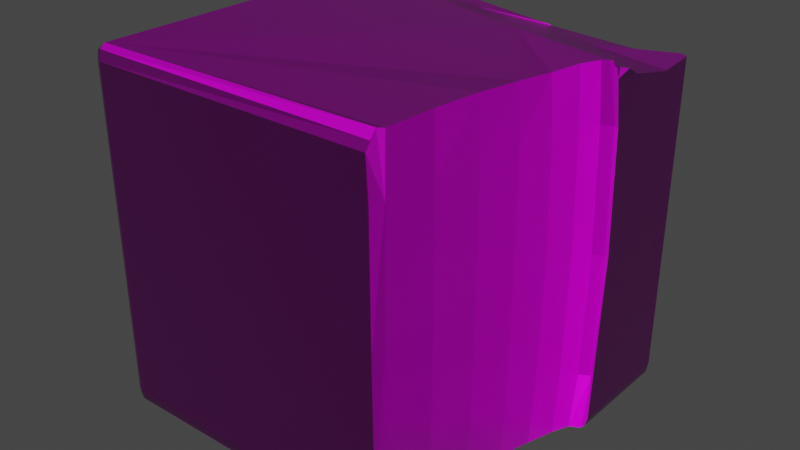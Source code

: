 # Source: wall_rock1b.blend  (saved by Blender 2.81.16; exported with 4.5.12 LTS)
import bpy
from mathutils import Matrix  # noqa: F401  (used for matrix-valued properties, if any)

bpy.ops.wm.read_factory_settings(use_empty=True)
scene = bpy.context.scene
scene.name = 'Scene'

# ---- collections
col_collection = bpy.data.collections.new('Collection'); scene.collection.children.link(col_collection)

# ---- images (referenced by path relative to the original .blend; pixels are not part of the script)
import os
ASSET_DIR = os.environ.get("B2B_ASSET_DIR", "")  # directory of the original .blend (textures are referenced by path, not embedded)
HERE = os.path.dirname(os.path.abspath(__file__))  # packed textures are extracted next to this script under _unpacked/

def load_image(name, relpath, width, height, colorspace="sRGB"):
    """Load a texture the original file referenced (path relative to the .blend, or extracted next to this script)."""
    p = next((c for c in (os.path.join(HERE, relpath), os.path.join(ASSET_DIR, relpath)) if relpath and os.path.exists(c)), "")
    if p:
        img = bpy.data.images.load(p, check_existing=True)
        img.name = name
    else:  # same state as the original file: an image datablock whose file is absent (Cycles renders it pink)
        img = bpy.data.images.new(name, width, height)
        img.source = "FILE"
        img.filepath = "//" + (relpath or name)
    img.colorspace_settings.name = colorspace
    return img
img_wall_rock1b_png = load_image('wall_rock1b.png', 'wall_rock1b.png', 1024, 1024, 'sRGB')
img_wall_rock = load_image('wall_rock', 'wall_rock1b_roughness.png', 1024, 1024, 'sRGB')
img_wall_rock1b_normal_png = load_image('wall_rock1b_normal.png', 'wall_rock1b_normal.png', 1024, 1024, 'sRGB')

# ---- materials (node trees are filled in below, after node groups)
mat_wall_rock1b = bpy.data.materials.new('wall_rock1b')

# ---- material node trees
mat_wall_rock1b.use_nodes = True; mat_wall_rock1b.node_tree.nodes.clear()
_N = mat_wall_rock1b.node_tree.nodes; _L = mat_wall_rock1b.node_tree.links
n0 = _N.new('ShaderNodeTexCoord'); n0.name = 'Texture Coordinate'; n0.location = (-1078, 94)
n1 = _N.new('ShaderNodeValToRGB'); n1.name = 'ColorRamp'; n1.location = (-673, 136)
while len(n1.color_ramp.elements) > 1: n1.color_ramp.elements.remove(n1.color_ramp.elements[-1])
n1.color_ramp.elements[0].position = 0.0; n1.color_ramp.elements[0].color = (0.07744, 0.02688, 0.006675, 1.0)
_e = n1.color_ramp.elements.new(0.404); _e.color = (0.0, 0.0, 0.0, 1.0)
_e = n1.color_ramp.elements.new(0.56); _e.color = (0.3718, 0.1215, 0.06119, 1.0)
_e = n1.color_ramp.elements.new(0.8); _e.color = (0.7023, 0.3727, 0.1076, 1.0)
n2 = _N.new('ShaderNodeTexNoise'); n2.name = 'Noise Texture'; n2.location = (-873, 103)
n2.inputs[2].default_value = 16.0
n2.inputs[3].default_value = 15.0
n3 = _N.new('ShaderNodeTexNoise'); n3.name = 'Noise Texture.001'; n3.location = (-869, 318)
n3.inputs[2].default_value = 60.0
n3.inputs[3].default_value = 5.0
n4 = _N.new('ShaderNodeTexNoise'); n4.name = 'Noise Texture.002'; n4.location = (-871, 534)
n4.inputs[2].default_value = 25.0
n4.inputs[3].default_value = 15.0
n5 = _N.new('ShaderNodeValToRGB'); n5.name = 'ColorRamp.001'; n5.location = (-670, 387)
while len(n5.color_ramp.elements) > 1: n5.color_ramp.elements.remove(n5.color_ramp.elements[-1])
n5.color_ramp.elements[0].position = 0.345; n5.color_ramp.elements[0].color = (0.0, 0.0, 0.0, 1.0)
_e = n5.color_ramp.elements.new(0.831); _e.color = (1.0, 1.0, 1.0, 1.0)
n6 = _N.new('ShaderNodeValToRGB'); n6.name = 'ColorRamp.002'; n6.location = (-668, 620)
while len(n6.color_ramp.elements) > 1: n6.color_ramp.elements.remove(n6.color_ramp.elements[-1])
n6.color_ramp.elements[0].position = 0.628; n6.color_ramp.elements[0].color = (0.0, 0.0, 0.0, 1.0)
_e = n6.color_ramp.elements.new(0.831); _e.color = (1.0, 1.0, 1.0, 1.0)
n7 = _N.new('ShaderNodeMix'); n7.name = 'Mix'; n7.location = (-309, 317)
n7.data_type = 'RGBA'
n7.blend_type = 'DARKEN'
n7.inputs[7].default_value = (0.1437, 0.01989, 0.006224, 1.0)
n8 = _N.new('ShaderNodeMix'); n8.name = 'Mix.001'; n8.location = (-146, 455)
n8.data_type = 'RGBA'
n8.blend_type = 'LIGHTEN'
n8.inputs[7].default_value = (0.5756, 0.5756, 0.5756, 1.0)
n9 = _N.new('ShaderNodeTexCoord'); n9.name = 'Texture Coordinate.001'; n9.location = (275, 274)
n10 = _N.new('ShaderNodeTexImage'); n10.name = 'Image Texture.001'; n10.location = (673, 424)
n10.image = img_wall_rock1b_png
n11 = _N.new('ShaderNodeTexImage'); n11.name = 'Image Texture.002'; n11.location = (673, 150)
n11.image = img_wall_rock
n12 = _N.new('ShaderNodeTexImage'); n12.name = 'Image Texture.003'; n12.location = (672, -123)
n12.image = img_wall_rock1b_normal_png
n13 = _N.new('ShaderNodeMapping'); n13.name = 'Mapping'; n13.location = (460, 323)
n13.width = 166
n14 = _N.new('ShaderNodeOutputMaterial'); n14.name = 'Material Output'; n14.location = (1441, 288)
n15 = _N.new('ShaderNodeHueSaturation'); n15.name = 'Hue Saturation Value'; n15.location = (74, 439)
n15.inputs[1].default_value = 0.95
n16 = _N.new('ShaderNodeBump'); n16.name = 'Bump'; n16.location = (94, 89)
n16.invert = True
n16.inputs[0].default_value = 0.4
n16.inputs[1].default_value = 1.0
n16.inputs[2].default_value = 1.0
n17 = _N.new('ShaderNodeBsdfPrincipled'); n17.name = 'Principled BSDF'; n17.location = (1176, 430)
n17.distribution = 'GGX'
n17.subsurface_method = 'BURLEY'
n17.inputs[3].default_value = 1.45
n17.inputs[27].default_value = (0.0, 0.0, 0.0, 1.0)
n17.inputs[28].default_value = 1.0
n18 = _N.new('ShaderNodeTexImage'); n18.name = 'Image Texture'; n18.location = (1175, 712)
n18.image = img_wall_rock
n19 = _N.new('ShaderNodeNormalMap'); n19.name = 'Normal Map'; n19.location = (980, -21)
_L.new(n2.outputs[0], n1.inputs[0])
_L.new(n0.outputs[3], n2.inputs[0])
_L.new(n0.outputs[3], n3.inputs[0])
_L.new(n3.outputs[0], n5.inputs[0])
_L.new(n5.outputs[0], n7.inputs[0])
_L.new(n1.outputs[0], n7.inputs[6])
_L.new(n0.outputs[3], n4.inputs[0])
_L.new(n4.outputs[0], n6.inputs[0])
_L.new(n6.outputs[0], n8.inputs[0])
_L.new(n7.outputs[2], n8.inputs[6])
_L.new(n8.outputs[2], n15.inputs[4])
_L.new(n17.outputs[0], n14.inputs[0])
_L.new(n8.outputs[2], n16.inputs[3])
_L.new(n13.outputs[0], n10.inputs[0])
_L.new(n9.outputs[2], n13.inputs[0])
_L.new(n13.outputs[0], n11.inputs[0])
_L.new(n13.outputs[0], n12.inputs[0])
_L.new(n12.outputs[0], n19.inputs[1])
_L.new(n10.outputs[0], n17.inputs[0])
_L.new(n11.outputs[0], n17.inputs[2])
_L.new(n19.outputs[0], n17.inputs[5])
n14.is_active_output = True

# ---- world
world_world = bpy.data.worlds.new('World'); scene.world = world_world
world_world.use_nodes = True; world_world.node_tree.nodes.clear()
_N = world_world.node_tree.nodes; _L = world_world.node_tree.links
n0 = _N.new('ShaderNodeOutputWorld'); n0.name = 'World Output'; n0.location = (300, 300)
n1 = _N.new('ShaderNodeBackground'); n1.name = 'Background'; n1.location = (10, 300)
n1.inputs[0].default_value = (0.05088, 0.05088, 0.05088, 1.0)
_L.new(n1.outputs[0], n0.inputs[0])
n0.is_active_output = True
world_world.color = (0.05088, 0.05088, 0.05088)
world_world.use_sun_shadow = False
world_world.sun_shadow_jitter_overblur = 0.0

# ---- meshes
me_cube = bpy.data.meshes.new('Cube')
me_cube.from_pydata([(0.1224, 0.1211, 0.1181), (0.1712, 0.148, 0.1117), (0.2368, 0.1842, 0.106), (-0.01062, 0.1614, 0.1181), (0.05146, 0.1842, 0.1117), (0.135, 0.215, 0.106), (-0.1198, 0.2104, 0.1181), (-0.04677, 0.2283, 0.1117), (0.245, 0.08731, 0.08535), (0.245, 0.095, 3.303e-08), (0.245, 0.08731, -0.08535), (0.1729, -0.2285, 0.08535), (0.1714, -0.227, 3.303e-08), (0.1729, -0.2285, -0.08535), (0.177, -0.1549, 0.08535), (0.1757, -0.1519, 3.303e-08), (0.177, -0.1549, -0.08535), (0.1838, -0.08704, 0.08535), (0.1826, -0.08277, 3.303e-08), (0.1838, -0.08704, -0.08535), (0.193, -0.02759, 0.08535), (0.192, -0.02216, 3.303e-08), (0.193, -0.02759, -0.08535), (0.2041, 0.0212, 0.08535), (0.2033, 0.02759, 3.303e-08), (0.2041, 0.0212, -0.08535), (0.2169, 0.05745, 0.08535), (0.2163, 0.06455, 3.303e-08), (0.2169, 0.05745, -0.08535), (0.2306, 0.07978, 0.08535), (0.2304, 0.08731, 3.303e-08), (0.2306, 0.07978, -0.08535), (-0.24, 0.25, -0.115), (-0.24, 0.24, -0.125), (-0.25, 0.24, -0.115), (-0.24, 0.2471, -0.1221), (-0.2458, 0.2458, -0.1208), (-0.2471, 0.24, -0.1221), (-0.2471, 0.2471, -0.115), (-0.24, -0.24, -0.125), (-0.24, -0.25, -0.115), (-0.25, -0.24, -0.115), (-0.24, -0.2471, -0.1221), (-0.2458, -0.2458, -0.1208), (-0.2471, -0.2471, -0.115), (-0.2471, -0.24, -0.1221), (-0.24, 0.25, 0.115), (-0.25, 0.24, 0.115), (-0.24, 0.24, 0.125), (-0.2471, 0.2471, 0.115), (-0.2458, 0.2458, 0.1208), (-0.2471, 0.24, 0.1221), (-0.24, 0.2471, 0.1221), (-0.24, -0.25, 0.115), (-0.24, -0.24, 0.125), (-0.25, -0.24, 0.115), (-0.24, -0.2471, 0.1221), (-0.2458, -0.2458, 0.1208), (-0.2471, -0.24, 0.1221), (-0.2471, -0.2471, 0.115), (0.24, 0.25, -0.115), (0.25, 0.24, -0.115), (0.24, 0.24, -0.125), (0.2471, 0.2471, -0.115), (0.2458, 0.2458, -0.1208), (0.2471, 0.24, -0.1221), (0.24, 0.2471, -0.1221), (0.2502, 0.09244, 0.0002154), (0.2504, 0.0826, -0.08436), (0.2511, 0.07728, -0.1152), (0.2459, 0.07947, -0.1222), (0.2437, 0.07797, -0.1234), (0.2297, 0.06827, -0.1232), (0.2043, 0.01229, -0.126), (0.1942, -0.03522, -0.1245), (0.2403, 0.07521, -0.1237), (0.2176, 0.04762, -0.1247), (0.1861, -0.09542, -0.1248), (0.1791, -0.1592, -0.1248), (0.1749, -0.2298, -0.1246), (0.1713, -0.25, 2.293e-05), (0.1721, -0.2489, -0.08521), (0.17, -0.2412, -0.1265), (0.1692, -0.2514, -0.1157), (0.1704, -0.2474, -0.1217), (0.2389, 0.07415, 0.1255), (0.2439, 0.07585, 0.1227), (0.2507, 0.08557, 0.08501), (0.2037, 0.01258, 0.1228), (0.2308, 0.06919, 0.1253), (0.195, -0.03557, 0.1237), (0.1872, -0.09501, 0.1249), (0.1788, -0.1593, 0.1248), (0.175, -0.2299, 0.1247), (0.171, -0.2504, 0.08591), (0.2497, 0.07688, 0.1154), (0.248, 0.07566, 0.1217), (0.2176, 0.04719, 0.1246), (0.1682, -0.2511, 0.1145), (0.1704, -0.2467, 0.1204), (0.1711, -0.2387, 0.1258), (0.25, 0.1822, 0.1057), (0.2498, 0.1929, 0.1049), (0.2389, 0.2513, 0.1068), (0.2483, 0.2457, 0.1066), (0.2513, 0.2399, 0.1076), (0.2513, 0.1152, 0.1137), (0.2525, 0.09531, 0.1196), (0.252, 0.1313, 0.1117), (0.2468, 0.08456, 0.1208), (0.2432, 0.07494, 0.1253), (0.09177, 0.1066, 0.1255), (0.2357, 0.2509, 0.1017), (0.05173, 0.2508, 0.1061), (-0.04954, 0.1474, 0.1251), (0.04602, 0.2496, 0.1069), (-0.08066, 0.2517, 0.1132), (-0.1269, 0.2515, 0.116), (-0.1779, 0.25, 0.1178), (-0.1647, 0.1991, 0.1247), (-0.2057, 0.2483, 0.1219), (-0.2242, 0.2399, 0.1248)], [], [(2, 5, 4, 1), (0, 3, 114, 111), (1, 4, 3, 0), (3, 6, 119, 114), (4, 7, 6, 3), (5, 113, 115, 7, 4), (6, 118, 120, 121, 119), (7, 116, 117, 118, 6), (8, 87, 95, 96, 86), (9, 67, 87, 8), (10, 68, 67, 9), (12, 15, 14, 11), (13, 16, 15, 12), (11, 14, 92, 93), (14, 17, 91, 92), (15, 18, 17, 14), (16, 19, 18, 15), (19, 22, 21, 18), (17, 20, 90, 91), (18, 21, 20, 17), (20, 23, 88, 90), (21, 24, 23, 20), (22, 25, 24, 21), (23, 26, 97, 88), (24, 27, 26, 23), (25, 28, 27, 24), (26, 29, 89, 97), (27, 30, 29, 26), (28, 31, 30, 27), (29, 8, 86, 85, 89), (30, 9, 8, 29), (31, 10, 9, 30), (62, 75, 72, 76, 73, 74, 77, 78, 79, 82, 39, 33), (34, 41, 55, 47), (48, 54, 100, 93, 92, 91, 90, 88, 97, 89, 85, 110, 111, 114, 119, 121), (32, 35, 36, 38), (33, 37, 36, 35), (34, 38, 36, 37), (39, 42, 43, 45), (40, 44, 43, 42), (41, 45, 43, 44), (46, 49, 50, 52), (47, 51, 50, 49), (48, 52, 50, 51), (53, 56, 57, 59), (54, 58, 57, 56), (55, 59, 57, 58), (60, 63, 64, 66), (61, 65, 64, 63), (62, 66, 64, 65), (46, 32, 38, 49), (49, 38, 34, 47), (33, 39, 45, 37), (37, 45, 41, 34), (40, 53, 59, 44), (44, 59, 55, 41), (54, 48, 51, 58), (58, 51, 47, 55), (53, 98, 99, 56), (56, 99, 100, 54), (60, 103, 104, 63), (63, 104, 105, 61), (32, 60, 66, 35), (35, 66, 62, 33), (46, 117, 116, 115, 113, 112, 103, 60, 32), (85, 86, 96, 109, 110), (84, 83, 40, 42), (70, 71, 75, 62, 65), (78, 16, 13, 79), (83, 81, 80, 94, 98, 53, 40), (80, 12, 11, 94), (96, 95, 106, 107, 109), (82, 84, 42, 39), (69, 70, 65, 61), (94, 11, 93, 100, 99, 98), (73, 25, 22, 74), (81, 13, 12, 80), (76, 28, 25, 73), (77, 19, 16, 78), (74, 22, 19, 77), (71, 10, 31, 72, 75), (79, 13, 81, 83, 84, 82), (68, 10, 71, 70, 69), (72, 31, 28, 76), (102, 2, 101), (116, 7, 115), (112, 5, 2, 102, 105, 104, 103), (101, 2, 1, 108), (113, 5, 112), (107, 0, 111, 110, 109), (120, 118, 117, 46, 52), (105, 102, 101, 108, 106, 95, 87, 67, 68, 69, 61), (108, 1, 0, 107, 106), (121, 120, 52, 48)])
_uv = me_cube.uv_layers.new(name='UVMap')
_uv.uv.foreach_set('vector', [0.4272, 0.01464, 0.4576, 0.1077, 0.4268, 0.1841, 0.391, 0.07467, 0.3639, 0.1192, 0.4037, 0.2408, 0.3893, 0.2764, 0.3489, 0.1472, 0.391, 0.07467, 0.4268, 0.1841, 0.4037, 0.2408, 0.3639, 0.1192, 0.4037, 0.2408, 0.4521, 0.3406, 0.4405, 0.3817, 0.3893, 0.2764, 0.4268, 0.1841, 0.4704, 0.2739, 0.4521, 0.3406, 0.4037, 0.2408, 0.4576, 0.1077, 0.493, 0.1838, 0.4918, 0.189, 0.4704, 0.2739, 0.4268, 0.1841, 0.4521, 0.3406, 0.4914, 0.3937, 0.4894, 0.419, 0.4808, 0.436, 0.4405, 0.3817, 0.4704, 0.2739, 0.4934, 0.3048, 0.493, 0.347, 0.4914, 0.3937, 0.4521, 0.3406, 0.9918, 0.6439, 0.9977, 0.6435, 1.0, 0.6714, 0.9988, 0.6773, 0.995, 0.6782, 0.9888, 0.5657, 0.9945, 0.5659, 0.9977, 0.6435, 0.9918, 0.6439, 0.991, 0.4878, 0.9976, 0.4887, 0.9945, 0.5659, 0.9888, 0.5657, 0.3677, 0.7529, 0.3675, 0.6845, 0.4521, 0.687, 0.4523, 0.7541, 0.2831, 0.754, 0.283, 0.6869, 0.3675, 0.6845, 0.3677, 0.7529, 0.4523, 0.7541, 0.4521, 0.687, 0.4913, 0.6908, 0.4913, 0.755, 0.4521, 0.687, 0.4521, 0.6248, 0.4914, 0.6315, 0.4913, 0.6908, 0.3675, 0.6845, 0.3674, 0.6211, 0.4521, 0.6248, 0.4521, 0.687, 0.283, 0.6869, 0.2829, 0.6247, 0.3674, 0.6211, 0.3675, 0.6845, 0.2829, 0.6247, 0.2829, 0.5697, 0.3674, 0.565, 0.3674, 0.6211, 0.4521, 0.6248, 0.4521, 0.5698, 0.4902, 0.5767, 0.4914, 0.6315, 0.3674, 0.6211, 0.3674, 0.565, 0.4521, 0.5698, 0.4521, 0.6248, 0.4521, 0.5698, 0.4522, 0.5241, 0.4893, 0.532, 0.4902, 0.5767, 0.3674, 0.565, 0.3676, 0.5184, 0.4522, 0.5241, 0.4521, 0.5698, 0.2829, 0.5697, 0.283, 0.524, 0.3676, 0.5184, 0.3674, 0.565, 0.4522, 0.5241, 0.4524, 0.4895, 0.4913, 0.4986, 0.4893, 0.532, 0.3676, 0.5184, 0.3677, 0.4831, 0.4524, 0.4895, 0.4522, 0.5241, 0.283, 0.524, 0.2832, 0.4894, 0.3677, 0.4831, 0.3676, 0.5184, 0.4524, 0.4895, 0.4526, 0.4672, 0.4922, 0.4768, 0.4913, 0.4986, 0.3677, 0.4831, 0.368, 0.4604, 0.4526, 0.4672, 0.4524, 0.4895, 0.2832, 0.4894, 0.2835, 0.4671, 0.368, 0.4604, 0.3677, 0.4831, 0.9811, 0.6441, 0.9918, 0.6439, 0.995, 0.6782, 0.9909, 0.6808, 0.985, 0.6807, 0.9778, 0.566, 0.9888, 0.5657, 0.9918, 0.6439, 0.9811, 0.6441, 0.9802, 0.488, 0.991, 0.4878, 0.9888, 0.5657, 0.9778, 0.566, 0.5007, 0.4462, 0.5004, 0.2955, 0.511, 0.2892, 0.5229, 0.2702, 0.536, 0.2379, 0.546, 0.1945, 0.554, 0.1394, 0.561, 0.08111, 0.5652, 0.01649, 0.5699, 0.006064, 0.9759, 0.006617, 0.9759, 0.4456, 0.7427, 0.8907, 0.7427, 0.4591, 0.9707, 0.4591, 0.9707, 0.8907, 0.4809, 0.4504, 0.006971, 0.4513, 0.007889, 0.07521, 0.01674, 0.07169, 0.08643, 0.06803, 0.1499, 0.06026, 0.2087, 0.053, 0.2563, 0.04502, 0.2903, 0.03217, 0.3119, 0.0201, 0.3168, 0.01264, 0.3176, 0.008724, 0.3489, 0.1472, 0.3893, 0.2764, 0.4405, 0.3817, 0.4808, 0.436, 0.7283, 0.8991, 0.7354, 0.8992, 0.7342, 0.9045, 0.7284, 0.9056, 0.9759, 0.4456, 0.983, 0.4456, 0.9818, 0.4509, 0.976, 0.4521, 0.7427, 0.8907, 0.7427, 0.8976, 0.737, 0.8966, 0.7357, 0.8912, 0.9759, 0.006617, 0.976, 0.0002263, 0.9818, 0.001438, 0.983, 0.006683, 0.235, 0.4661, 0.2351, 0.4591, 0.2408, 0.4598, 0.2421, 0.4652, 0.7427, 0.4591, 0.7357, 0.4595, 0.737, 0.4546, 0.7427, 0.4532, 0.5006, 0.8995, 0.5007, 0.906, 0.4951, 0.9049, 0.4937, 0.8996, 0.9707, 0.8907, 0.9777, 0.8912, 0.9764, 0.8966, 0.9707, 0.8976, 0.4809, 0.4504, 0.4881, 0.4504, 0.487, 0.4557, 0.4812, 0.4569, 0.007085, 0.4652, 0.000121, 0.4642, 0.001421, 0.4589, 0.007123, 0.4582, 0.006971, 0.4513, 0.007233, 0.4578, 0.001645, 0.4566, 0.0002466, 0.4513, 0.9707, 0.4591, 0.9707, 0.4532, 0.9764, 0.4546, 0.9777, 0.4595, 0.7283, 0.4603, 0.7284, 0.4539, 0.7342, 0.4551, 0.7354, 0.4603, 0.402, 0.782, 0.4015, 0.7755, 0.407, 0.7766, 0.4085, 0.7819, 0.5007, 0.4462, 0.5009, 0.4527, 0.4952, 0.4516, 0.4939, 0.4463, 0.5006, 0.8995, 0.7283, 0.8991, 0.7284, 0.9056, 0.5007, 0.906, 0.9707, 0.8976, 0.7427, 0.8976, 0.7427, 0.8907, 0.9707, 0.8907, 0.9759, 0.4456, 0.9759, 0.006617, 0.983, 0.006683, 0.983, 0.4456, 0.7357, 0.8912, 0.7357, 0.4595, 0.7427, 0.4591, 0.7427, 0.8907, 0.235, 0.4661, 0.007085, 0.4652, 0.007123, 0.4582, 0.2351, 0.4591, 0.7427, 0.4532, 0.9707, 0.4532, 0.9707, 0.4591, 0.7427, 0.4591, 0.006971, 0.4513, 0.4809, 0.4504, 0.4812, 0.4569, 0.007233, 0.4578, 0.9777, 0.4595, 0.9777, 0.8912, 0.9707, 0.8907, 0.9707, 0.4591, 0.007085, 0.4652, 0.007909, 0.8159, 0.002144, 0.8164, 0.000121, 0.4642, 0.0002466, 0.4513, 0.0004937, 0.07591, 0.007889, 0.07521, 0.006971, 0.4513, 0.7283, 0.4603, 0.5086, 0.4616, 0.5091, 0.4532, 0.7284, 0.4539, 0.4085, 0.7819, 0.4085, 0.9846, 0.4034, 0.9857, 0.402, 0.782, 0.7283, 0.8991, 0.7283, 0.4603, 0.7354, 0.4603, 0.7354, 0.8992, 0.976, 0.4521, 0.5009, 0.4527, 0.5007, 0.4462, 0.9759, 0.4456, 0.5006, 0.8995, 0.4995, 0.796, 0.5023, 0.7537, 0.5087, 0.638, 0.5093, 0.6327, 0.5137, 0.4645, 0.5086, 0.4616, 0.7283, 0.4603, 0.7283, 0.8991, 0.3168, 0.01264, 0.3187, 0.008071, 0.3186, 0.004355, 0.3275, 0.005461, 0.3176, 0.008724, 0.2421, 0.8177, 0.2361, 0.8178, 0.235, 0.4661, 0.2421, 0.4652, 0.495, 0.2995, 0.4971, 0.2981, 0.5004, 0.2955, 0.5007, 0.4462, 0.4939, 0.4463, 0.244, 0.6905, 0.283, 0.6869, 0.2831, 0.754, 0.2443, 0.7549, 0.2361, 0.8178, 0.2059, 0.8194, 0.1214, 0.8187, 0.03628, 0.8183, 0.007909, 0.8159, 0.007085, 0.4652, 0.235, 0.4661, 0.3678, 0.7737, 0.3677, 0.7529, 0.4523, 0.7541, 0.4529, 0.7742, 0.2423, 0.9999, 0.2437, 0.9941, 0.2814, 0.9923, 0.2622, 0.9979, 0.2508, 0.9989, 0.5699, 0.006064, 0.5697, 0.0004439, 0.976, 0.0002263, 0.9759, 0.006617, 0.2432, 0.7833, 0.2444, 0.7768, 0.4015, 0.7755, 0.402, 0.782, 0.4529, 0.7742, 0.4523, 0.7541, 0.4913, 0.755, 0.4923, 0.7636, 0.487, 0.7709, 0.4812, 0.7752, 0.2427, 0.532, 0.283, 0.524, 0.2829, 0.5697, 0.2442, 0.5764, 0.2833, 0.7725, 0.2831, 0.754, 0.3677, 0.7529, 0.3678, 0.7737, 0.2443, 0.4981, 0.2832, 0.4894, 0.283, 0.524, 0.2427, 0.532, 0.2439, 0.6319, 0.2829, 0.6247, 0.283, 0.6869, 0.244, 0.6905, 0.2442, 0.5764, 0.2829, 0.5697, 0.2829, 0.6247, 0.2439, 0.6319, 0.2461, 0.4668, 0.2838, 0.4582, 0.2835, 0.4671, 0.246, 0.4776, 0.2458, 0.4698, 0.2443, 0.7549, 0.2831, 0.754, 0.2833, 0.7725, 0.253, 0.7752, 0.2471, 0.7715, 0.2423, 0.7659, 0.9976, 0.4887, 0.991, 0.4878, 0.9928, 0.4531, 0.9944, 0.4541, 1.0, 0.4605, 0.246, 0.4776, 0.2835, 0.4671, 0.2832, 0.4894, 0.2443, 0.4981, 0.4359, 0.002733, 0.4272, 0.01464, 0.4253, 0.002581, 0.4934, 0.3048, 0.4704, 0.2739, 0.4918, 0.189, 0.4934, 0.01559, 0.4576, 0.1077, 0.4272, 0.01464, 0.4359, 0.002733, 0.4821, 0.001216, 0.4878, 0.004005, 0.4933, 0.0126, 0.4253, 0.002581, 0.4272, 0.01464, 0.391, 0.07467, 0.3744, 0.0007513, 0.493, 0.1838, 0.4576, 0.1077, 0.4934, 0.01559, 0.3382, 0.0002288, 0.3639, 0.1192, 0.3489, 0.1472, 0.3176, 0.008724, 0.3275, 0.005461, 0.4939, 0.8681, 0.4978, 0.8427, 0.4995, 0.796, 0.5006, 0.8995, 0.4937, 0.8996, 0.4034, 0.9857, 0.3571, 0.9836, 0.3467, 0.9843, 0.2973, 0.9903, 0.2814, 0.9923, 0.2437, 0.9941, 0.2522, 0.9663, 0.2584, 0.8887, 0.2484, 0.8114, 0.2432, 0.7833, 0.402, 0.782, 0.3744, 0.0007513, 0.391, 0.07467, 0.3639, 0.1192, 0.3382, 0.0002288, 0.3584, 0.001406, 0.4808, 0.436, 0.4894, 0.419, 0.4881, 0.4504, 0.4809, 0.4504])
me_cube.materials.append(mat_wall_rock1b)
me_cube.use_remesh_fix_poles = True
me_cube.use_remesh_preserve_attributes = False
me_cube.use_mirror_vertex_groups = False
me_cube.update()

# ---- objects
ob_wall_rock1 = bpy.data.objects.new('wall_rock1', me_cube)

# ---- transforms, parenting, visibility, modifiers, constraints
ob_wall_rock1.location = (0.0, 0.0, 0.0)
ob_wall_rock1.scale = (2.0, 2.0, 4.0)
ob_wall_rock1.lineart.crease_threshold = 0.0

# ---- collection membership
scene.collection.objects.link(ob_wall_rock1)

# ---- scene / render settings (as saved in the file)
scene.frame_start = 1; scene.frame_end = 250; scene.frame_set(1)
scene.render.engine = 'CYCLES'
scene.cycles.feature_set = 'EXPERIMENTAL'
scene.cycles.samples = 32
scene.cycles.sampling_pattern = 'TABULATED_SOBOL'
scene.cycles.use_adaptive_sampling = False
scene.cycles.use_light_tree = False
scene.cycles.bake_type = 'ROUGHNESS'
scene.view_settings.view_transform = 'Filmic'
bpy.context.view_layer.update()

# ---- added for rendering (the .blend has no active camera and no usable light): camera, sun
cam_auto = bpy.data.cameras.new('AutoCamera')
cam_auto.lens = 50.0
cam_auto.sensor_width = 36.0
cam_auto.clip_end = 1000.0
ob_auto_camera = bpy.data.objects.new('AutoCamera', cam_auto)
scene.collection.objects.link(ob_auto_camera)
ob_auto_camera.location = (1.6159, -1.9358, 1.28924)
ob_auto_camera.rotation_euler = (1.09748, -7.21219e-08, 0.694738)
scene.camera = ob_auto_camera
light_auto_sun = bpy.data.lights.new('AutoSun', 'SUN')
light_auto_sun.energy = 3.0
light_auto_sun.angle = 0.0523599
ob_auto_sun = bpy.data.objects.new('AutoSun', light_auto_sun)
scene.collection.objects.link(ob_auto_sun)
ob_auto_sun.rotation_euler = (0.872665, 0.174533, 0.523599)
bpy.context.view_layer.update()
